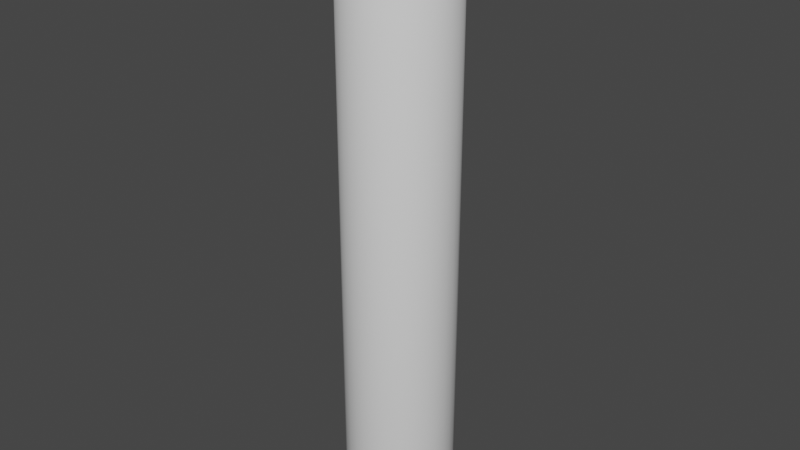 # Source: pipe.blend  (saved by Blender 2.93.21; exported with 4.5.12 LTS)
import bpy
from mathutils import Matrix  # noqa: F401  (used for matrix-valued properties, if any)

bpy.ops.wm.read_factory_settings(use_empty=True)
scene = bpy.context.scene
scene.name = 'Scene'

# ---- collections
col_collection = bpy.data.collections.new('Collection'); scene.collection.children.link(col_collection)

# ---- world
world_world = bpy.data.worlds.new('World'); scene.world = world_world
world_world.use_nodes = True; world_world.node_tree.nodes.clear()
_N = world_world.node_tree.nodes; _L = world_world.node_tree.links
n0 = _N.new('ShaderNodeOutputWorld'); n0.name = 'World Output'; n0.location = (300, 300)
n1 = _N.new('ShaderNodeBackground'); n1.name = 'Background'; n1.location = (10, 300)
n1.inputs[0].default_value = (0.05088, 0.05088, 0.05088, 1.0)
_L.new(n1.outputs[0], n0.inputs[0])
n0.is_active_output = True
world_world.color = (0.05088, 0.05088, 0.05088)
world_world.use_sun_shadow = False
world_world.sun_shadow_jitter_overblur = 0.0

# ---- meshes
me_cylinder_003 = bpy.data.meshes.new('Cylinder.003')
me_cylinder_003.from_pydata([(0.0, 1.0, -1.0), (0.0, 1.0, 1.0), (0.1951, 0.9808, -1.0), (0.1951, 0.9808, 1.0), (0.3827, 0.9239, -1.0), (0.3827, 0.9239, 1.0), (0.5556, 0.8315, -1.0), (0.5556, 0.8315, 1.0), (0.7071, 0.7071, -1.0), (0.7071, 0.7071, 1.0), (0.8315, 0.5556, -1.0), (0.8315, 0.5556, 1.0), (0.9239, 0.3827, -1.0), (0.9239, 0.3827, 1.0), (0.9808, 0.1951, -1.0), (0.9808, 0.1951, 1.0), (1.0, -4.371e-08, -1.0), (1.0, -4.371e-08, 1.0), (0.9808, -0.1951, -1.0), (0.9808, -0.1951, 1.0), (0.9239, -0.3827, -1.0), (0.9239, -0.3827, 1.0), (0.8315, -0.5556, -1.0), (0.8315, -0.5556, 1.0), (0.7071, -0.7071, -1.0), (0.7071, -0.7071, 1.0), (0.5556, -0.8315, -1.0), (0.5556, -0.8315, 1.0), (0.3827, -0.9239, -1.0), (0.3827, -0.9239, 1.0), (0.1951, -0.9808, -1.0), (0.1951, -0.9808, 1.0), (-8.742e-08, -1.0, -1.0), (-8.742e-08, -1.0, 1.0), (-0.1951, -0.9808, -1.0), (-0.1951, -0.9808, 1.0), (-0.3827, -0.9239, -1.0), (-0.3827, -0.9239, 1.0), (-0.5556, -0.8315, -1.0), (-0.5556, -0.8315, 1.0), (-0.7071, -0.7071, -1.0), (-0.7071, -0.7071, 1.0), (-0.8315, -0.5556, -1.0), (-0.8315, -0.5556, 1.0), (-0.9239, -0.3827, -1.0), (-0.9239, -0.3827, 1.0), (-0.9808, -0.1951, -1.0), (-0.9808, -0.1951, 1.0), (-1.0, 1.192e-08, -1.0), (-1.0, 1.192e-08, 1.0), (-0.9808, 0.1951, -1.0), (-0.9808, 0.1951, 1.0), (-0.9239, 0.3827, -1.0), (-0.9239, 0.3827, 1.0), (-0.8315, 0.5556, -1.0), (-0.8315, 0.5556, 1.0), (-0.7071, 0.7071, -1.0), (-0.7071, 0.7071, 1.0), (-0.5556, 0.8315, -1.0), (-0.5556, 0.8315, 1.0), (-0.3827, 0.9239, -1.0), (-0.3827, 0.9239, 1.0), (-0.1951, 0.9808, -1.0), (-0.1951, 0.9808, 1.0), (0.172, 0.8649, -1.0), (0.172, 0.8649, 1.0), (-7.71e-08, -0.8819, 1.0), (-0.172, -0.8649, -1.0), (0.3375, -0.8147, 1.0), (-0.172, -0.8649, 1.0), (0.172, -0.8649, 1.0), (0.3375, 0.8147, -1.0), (0.3375, 0.8147, 1.0), (0.6236, 0.6236, 1.0), (0.4899, 0.7333, 1.0), (-0.3375, -0.8147, -1.0), (-0.3375, -0.8147, 1.0), (0.8147, 0.3375, 1.0), (0.8819, -3.855e-08, 1.0), (0.4899, 0.7333, -1.0), (0.8649, 0.172, 1.0), (0.7333, 0.4899, 1.0), (0.4899, -0.7333, 1.0), (0.6236, -0.6236, 1.0), (0.7333, -0.4899, 1.0), (0.8147, -0.3375, 1.0), (0.6236, 0.6236, -1.0), (-0.4899, -0.7333, -1.0), (-0.4899, -0.7333, 1.0), (0.7333, 0.4899, -1.0), (-0.6236, -0.6236, -1.0), (-0.6236, -0.6236, 1.0), (0.8649, -0.172, 1.0), (0.8147, 0.3375, -1.0), (-0.7333, -0.4899, -1.0), (-0.7333, -0.4899, 1.0), (-0.8649, -0.172, 1.0), (0.8649, 0.172, -1.0), (-0.8147, -0.3375, 1.0), (-0.8147, -0.3375, -1.0), (0.8819, -3.855e-08, -1.0), (-0.8649, -0.172, -1.0), (-0.8819, 1.052e-08, 1.0), (-0.8147, 0.3375, 1.0), (-0.8649, 0.172, 1.0), (-0.8819, 1.052e-08, -1.0), (0.8649, -0.172, -1.0), (-0.7333, 0.4899, 1.0), (0.0, 0.8819, 1.0), (-0.6236, 0.6236, 1.0), (-0.4899, 0.7333, 1.0), (-0.8649, 0.172, -1.0), (-0.3375, 0.8147, 1.0), (-0.172, 0.8649, 1.0), (0.8147, -0.3375, -1.0), (-0.8147, 0.3375, -1.0), (0.7333, -0.4899, -1.0), (-0.7333, 0.4899, -1.0), (0.6236, -0.6236, -1.0), (-0.6236, 0.6236, -1.0), (0.4899, -0.7333, -1.0), (-7.71e-08, -0.8819, -1.0), (0.172, -0.8649, -1.0), (0.3375, -0.8147, -1.0), (-0.4899, 0.7333, -1.0), (-0.3375, 0.8147, -1.0), (-0.172, 0.8649, -1.0), (0.0, 0.8819, -1.0), (-7.71e-08, -0.8819, 1.0), (-0.172, -0.8649, 1.0), (0.3375, -0.8147, 1.0), (0.172, -0.8649, 1.0), (0.3375, 0.8147, 1.0), (0.4899, 0.7333, 1.0), (0.8819, -3.855e-08, 1.0), (0.8649, 0.172, 1.0), (0.4899, -0.7333, 1.0), (0.6236, -0.6236, 1.0), (0.7333, -0.4899, 1.0), (0.8147, -0.3375, 1.0), (-0.3375, -0.8147, 1.0), (-0.4899, -0.7333, 1.0), (-0.6236, -0.6236, 1.0), (0.8649, -0.172, 1.0), (-0.8649, -0.172, 1.0), (-0.8147, -0.3375, 1.0), (-0.8819, 1.052e-08, 1.0), (-0.8649, 0.172, 1.0), (-0.4899, 0.7333, 1.0), (-0.3375, 0.8147, 1.0), (0.0, 0.8819, 1.0), (-0.172, 0.8649, 1.0), (-0.3827, 0.9239, 1.0), (-0.1951, 0.9808, 1.0), (0.8147, 0.3375, 1.0), (0.7333, 0.4899, 1.0), (0.0, 1.0, 1.0), (0.1951, 0.9808, 1.0), (0.3827, 0.9239, 1.0), (0.5556, 0.8315, 1.0), (0.7071, 0.7071, 1.0), (0.8315, 0.5556, 1.0), (0.9239, 0.3827, 1.0), (0.9808, 0.1951, 1.0), (1.0, -4.371e-08, 1.0), (0.9808, -0.1951, 1.0), (0.9239, -0.3827, 1.0), (0.8315, -0.5556, 1.0), (0.7071, -0.7071, 1.0), (0.5556, -0.8315, 1.0), (0.3827, -0.9239, 1.0), (0.1951, -0.9808, 1.0), (-8.742e-08, -1.0, 1.0), (-0.1951, -0.9808, 1.0), (-0.3827, -0.9239, 1.0), (-0.5556, -0.8315, 1.0), (-0.7071, -0.7071, 1.0), (-0.8315, -0.5556, 1.0), (-0.9239, -0.3827, 1.0), (-0.9808, -0.1951, 1.0), (-1.0, 1.192e-08, 1.0), (-0.9808, 0.1951, 1.0), (-0.9239, 0.3827, 1.0), (-0.8315, 0.5556, 1.0), (-0.7071, 0.7071, 1.0), (-0.5556, 0.8315, 1.0), (0.172, 0.8649, 1.0), (0.6236, 0.6236, 1.0), (-0.7333, -0.4899, 1.0), (-0.8147, 0.3375, 1.0), (-0.7333, 0.4899, 1.0), (-0.6236, 0.6236, 1.0), (-7.71e-08, -0.8819, 1.0), (-0.172, -0.8649, 1.0), (0.3375, -0.8147, 1.0), (0.172, -0.8649, 1.0), (0.3375, 0.8147, 1.0), (0.4899, 0.7333, 1.0), (0.8819, -3.855e-08, 1.0), (0.8649, 0.172, 1.0), (0.4899, -0.7333, 1.0), (0.6236, -0.6236, 1.0), (0.7333, -0.4899, 1.0), (0.8147, -0.3375, 1.0), (-0.3375, -0.8147, 1.0), (-0.4899, -0.7333, 1.0), (-0.6236, -0.6236, 1.0), (0.8649, -0.172, 1.0), (-0.8649, -0.172, 1.0), (-0.8147, -0.3375, 1.0), (-0.8819, 1.052e-08, 1.0), (-0.8649, 0.172, 1.0), (-0.4899, 0.7333, 1.0), (-0.3375, 0.8147, 1.0), (0.0, 0.8819, 1.0), (-0.172, 0.8649, 1.0), (-0.3827, 0.9239, 1.0), (-0.1951, 0.9808, 1.0), (0.8147, 0.3375, 1.0), (0.7333, 0.4899, 1.0), (0.0, 1.0, 1.0), (0.1951, 0.9808, 1.0), (0.3827, 0.9239, 1.0), (0.5556, 0.8315, 1.0), (0.7071, 0.7071, 1.0), (0.8315, 0.5556, 1.0), (0.9239, 0.3827, 1.0), (0.9808, 0.1951, 1.0), (1.0, -4.371e-08, 1.0), (0.9808, -0.1951, 1.0), (0.9239, -0.3827, 1.0), (0.8315, -0.5556, 1.0), (0.7071, -0.7071, 1.0), (0.5556, -0.8315, 1.0), (0.3827, -0.9239, 1.0), (0.1951, -0.9808, 1.0), (-8.742e-08, -1.0, 1.0), (-0.1951, -0.9808, 1.0), (-0.3827, -0.9239, 1.0), (-0.5556, -0.8315, 1.0), (-0.7071, -0.7071, 1.0), (-0.8315, -0.5556, 1.0), (-0.9239, -0.3827, 1.0), (-0.9808, -0.1951, 1.0), (-1.0, 1.192e-08, 1.0), (-0.9808, 0.1951, 1.0), (-0.9239, 0.3827, 1.0), (-0.8315, 0.5556, 1.0), (-0.7071, 0.7071, 1.0), (-0.5556, 0.8315, 1.0), (0.172, 0.8649, 1.0), (0.6236, 0.6236, 1.0), (-0.7333, -0.4899, 1.0), (-0.8147, 0.3375, 1.0), (-0.7333, 0.4899, 1.0), (-0.6236, 0.6236, 1.0), (0.1836, -0.9229, 1.016), (-8.226e-08, -0.9409, 1.016), (0.3601, -0.8693, 1.016), (0.5228, -0.7824, 1.016), (0.6653, -0.6653, 1.016), (0.7824, -0.5228, 1.016), (0.8693, -0.3601, 1.016), (0.9229, -0.1836, 1.016), (0.9409, -4.113e-08, 1.016), (0.9229, 0.1836, 1.016), (0.8693, 0.3601, 1.016), (0.7824, 0.5228, 1.016), (0.6653, 0.6653, 1.016), (0.5228, 0.7824, 1.016), (0.3601, 0.8693, 1.016), (0.1836, 0.9229, 1.016), (0.0, 0.9409, 1.016), (-0.1836, 0.9229, 1.016), (-0.3601, 0.8693, 1.016), (-0.5228, 0.7824, 1.016), (-0.6653, 0.6653, 1.016), (-0.7824, 0.5228, 1.016), (-0.8693, 0.3601, 1.016), (-0.9229, 0.1836, 1.016), (-0.9409, 1.122e-08, 1.016), (-0.9229, -0.1836, 1.016), (-0.8693, -0.3601, 1.016), (-0.7824, -0.5228, 1.016), (-0.6653, -0.6653, 1.016), (-0.5228, -0.7824, 1.016), (-0.3601, -0.8693, 1.016), (-0.1836, -0.9229, 1.016), (0.1778, -0.8939, 1.016), (0.3488, -0.842, 1.016), (0.5064, -0.7578, 1.016), (0.6445, -0.6445, 1.016), (0.7578, -0.5064, 1.016), (0.842, -0.3488, 1.016), (0.8939, -0.1778, 1.016), (0.9114, -3.984e-08, 1.016), (0.8939, 0.1778, 1.016), (0.842, 0.3488, 1.016), (0.7578, 0.5064, 1.016), (0.6445, 0.6445, 1.016), (0.5064, 0.7578, 1.016), (0.3488, 0.842, 1.016), (0.1778, 0.8939, 1.016), (0.0, 0.9114, 1.016), (-0.1778, 0.8939, 1.016), (-0.3488, 0.842, 1.016), (-0.5064, 0.7578, 1.016), (-0.6445, 0.6445, 1.016), (-0.7578, 0.5064, 1.016), (-0.842, 0.3488, 1.016), (-0.8939, 0.1778, 1.016), (-0.9114, 1.087e-08, 1.016), (-0.8939, -0.1778, 1.016), (-0.842, -0.3488, 1.016), (-0.7578, -0.5064, 1.016), (-0.6445, -0.6445, 1.016), (-0.5064, -0.7578, 1.016), (-0.3488, -0.842, 1.016), (-0.1778, -0.8939, 1.016), (-7.968e-08, -0.9114, 1.016), (-8.484e-08, -0.9705, 1.0), (0.1893, -0.9518, 1.0), (0.3714, -0.8966, 1.0), (0.5392, -0.8069, 1.0), (0.6862, -0.6862, 1.0), (0.8069, -0.5392, 1.0), (0.8966, -0.3714, 1.0), (0.9518, -0.1893, 1.0), (0.9705, -4.242e-08, 1.0), (0.9518, 0.1893, 1.0), (0.8966, 0.3714, 1.0), (0.8069, 0.5392, 1.0), (0.6862, 0.6862, 1.0), (0.5392, 0.8069, 1.0), (0.3714, 0.8966, 1.0), (0.1893, 0.9518, 1.0), (0.0, 0.9705, 1.0), (-0.1893, 0.9518, 1.0), (-0.3714, 0.8966, 1.0), (-0.5392, 0.8069, 1.0), (-0.6862, 0.6862, 1.0), (-0.8069, 0.5392, 1.0), (-0.8966, 0.3714, 1.0), (-0.9518, 0.1893, 1.0), (-0.9705, 1.157e-08, 1.0), (-0.9518, -0.1893, 1.0), (-0.8966, -0.3714, 1.0), (-0.8069, -0.5392, 1.0), (-0.6862, -0.6862, 1.0), (-0.5392, -0.8069, 1.0), (-0.3714, -0.8966, 1.0), (-0.1893, -0.9518, 1.0)], [], [(0, 1, 3, 2), (2, 3, 5, 4), (4, 5, 7, 6), (6, 7, 9, 8), (8, 9, 11, 10), (10, 11, 13, 12), (12, 13, 15, 14), (14, 15, 17, 16), (16, 17, 19, 18), (18, 19, 21, 20), (20, 21, 23, 22), (22, 23, 25, 24), (24, 25, 27, 26), (26, 27, 29, 28), (28, 29, 31, 30), (30, 31, 33, 32), (32, 33, 35, 34), (34, 35, 37, 36), (36, 37, 39, 38), (38, 39, 41, 40), (40, 41, 43, 42), (42, 43, 45, 44), (44, 45, 47, 46), (46, 47, 49, 48), (48, 49, 51, 50), (50, 51, 53, 52), (52, 53, 55, 54), (54, 55, 57, 56), (56, 57, 59, 58), (58, 59, 61, 60), (1, 63, 153, 156), (103, 107, 190, 189), (60, 61, 63, 62), (62, 63, 1, 0), (126, 125, 60, 62), (127, 126, 62, 0), (64, 65, 108, 127), (71, 72, 65, 64), (79, 74, 72, 71), (86, 73, 74, 79), (81, 73, 86, 89), (77, 81, 89, 93), (80, 77, 93, 97), (78, 80, 97, 100), (92, 78, 100, 106), (85, 92, 106, 114), (84, 85, 114, 116), (83, 84, 116, 118), (82, 83, 118, 120), (68, 82, 120, 123), (70, 68, 123, 122), (66, 70, 122, 121), (69, 66, 121, 67), (76, 69, 67, 75), (76, 75, 87, 88), (91, 88, 87, 90), (94, 95, 91, 90), (99, 98, 95, 94), (101, 96, 98, 99), (105, 102, 96, 101), (111, 104, 102, 105), (115, 103, 104, 111), (117, 107, 103, 115), (119, 109, 107, 117), (124, 110, 109, 119), (125, 112, 110, 124), (126, 113, 112, 125), (127, 108, 113, 126), (83, 82, 136, 137), (15, 13, 162, 163), (61, 59, 185, 152), (82, 68, 130, 136), (13, 11, 161, 162), (104, 103, 189, 147), (80, 78, 134, 135), (11, 9, 160, 161), (59, 57, 184, 185), (9, 7, 159, 160), (57, 55, 183, 184), (72, 74, 133, 132), (7, 5, 158, 159), (95, 98, 145, 188), (5, 3, 157, 158), (55, 53, 182, 183), (68, 70, 131, 130), (3, 1, 156, 157), (53, 51, 181, 182), (91, 95, 188, 142), (66, 69, 129, 128), (113, 108, 150, 151), (51, 49, 180, 181), (110, 112, 149, 148), (81, 77, 154, 155), (49, 47, 179, 180), (92, 85, 139, 143), (47, 45, 178, 179), (45, 43, 177, 178), (112, 113, 151, 149), (125, 124, 58, 60), (124, 119, 56, 58), (119, 117, 54, 56), (117, 115, 52, 54), (115, 111, 50, 52), (111, 105, 48, 50), (105, 101, 46, 48), (101, 99, 44, 46), (99, 94, 42, 44), (94, 90, 40, 42), (90, 87, 38, 40), (87, 75, 36, 38), (75, 67, 34, 36), (67, 121, 32, 34), (121, 122, 30, 32), (122, 123, 28, 30), (123, 120, 26, 28), (120, 118, 24, 26), (118, 116, 22, 24), (116, 114, 20, 22), (114, 106, 18, 20), (106, 100, 16, 18), (100, 97, 14, 16), (97, 93, 12, 14), (93, 89, 10, 12), (89, 86, 8, 10), (86, 79, 6, 8), (79, 71, 4, 6), (71, 64, 2, 4), (64, 127, 0, 2), (17, 15, 163, 164), (85, 84, 138, 139), (108, 65, 186, 150), (19, 17, 164, 165), (76, 88, 141, 140), (107, 109, 191, 190), (70, 66, 128, 131), (21, 19, 165, 166), (109, 110, 148, 191), (65, 72, 132, 186), (23, 21, 166, 167), (88, 91, 142, 141), (74, 73, 187, 133), (25, 23, 167, 168), (78, 92, 143, 134), (27, 25, 168, 169), (69, 76, 140, 129), (29, 27, 169, 170), (31, 29, 170, 171), (77, 80, 135, 154), (33, 31, 171, 172), (98, 96, 144, 145), (73, 81, 155, 187), (35, 33, 172, 173), (37, 35, 173, 174), (63, 61, 152, 153), (84, 83, 137, 138), (39, 37, 174, 175), (96, 102, 146, 144), (41, 39, 175, 176), (102, 104, 147, 146), (43, 41, 176, 177), (288, 289, 194, 195), (319, 288, 195, 192), (289, 290, 200, 194), (290, 291, 201, 200), (291, 292, 202, 201), (292, 293, 203, 202), (293, 294, 207, 203), (294, 295, 198, 207), (295, 296, 199, 198), (296, 297, 218, 199), (297, 298, 219, 218), (298, 299, 251, 219), (299, 300, 197, 251), (300, 301, 196, 197), (301, 302, 250, 196), (302, 303, 214, 250), (303, 304, 215, 214), (304, 305, 213, 215), (305, 306, 212, 213), (306, 307, 255, 212), (307, 308, 254, 255), (308, 309, 253, 254), (309, 310, 211, 253), (310, 311, 210, 211), (311, 312, 208, 210), (312, 313, 209, 208), (313, 314, 252, 209), (314, 315, 206, 252), (315, 316, 205, 206), (316, 317, 204, 205), (317, 318, 193, 204), (318, 319, 192, 193), (351, 320, 257, 287), (350, 351, 287, 286), (349, 350, 286, 285), (348, 349, 285, 284), (347, 348, 284, 283), (346, 347, 283, 282), (345, 346, 282, 281), (344, 345, 281, 280), (343, 344, 280, 279), (342, 343, 279, 278), (341, 342, 278, 277), (340, 341, 277, 276), (339, 340, 276, 275), (338, 339, 275, 274), (337, 338, 274, 273), (336, 337, 273, 272), (335, 336, 272, 271), (334, 335, 271, 270), (333, 334, 270, 269), (332, 333, 269, 268), (331, 332, 268, 267), (330, 331, 267, 266), (329, 330, 266, 265), (328, 329, 265, 264), (327, 328, 264, 263), (326, 327, 263, 262), (325, 326, 262, 261), (324, 325, 261, 260), (323, 324, 260, 259), (322, 323, 259, 258), (320, 321, 256, 257), (321, 322, 258, 256), (287, 257, 319, 318), (286, 287, 318, 317), (285, 286, 317, 316), (284, 285, 316, 315), (283, 284, 315, 314), (282, 283, 314, 313), (281, 282, 313, 312), (280, 281, 312, 311), (279, 280, 311, 310), (278, 279, 310, 309), (277, 278, 309, 308), (276, 277, 308, 307), (275, 276, 307, 306), (274, 275, 306, 305), (273, 274, 305, 304), (272, 273, 304, 303), (271, 272, 303, 302), (270, 271, 302, 301), (269, 270, 301, 300), (268, 269, 300, 299), (267, 268, 299, 298), (266, 267, 298, 297), (265, 266, 297, 296), (264, 265, 296, 295), (263, 264, 295, 294), (262, 263, 294, 293), (261, 262, 293, 292), (260, 261, 292, 291), (259, 260, 291, 290), (258, 259, 290, 289), (257, 256, 288, 319), (256, 258, 289, 288), (235, 234, 322, 321), (236, 235, 321, 320), (234, 233, 323, 322), (233, 232, 324, 323), (232, 231, 325, 324), (231, 230, 326, 325), (230, 229, 327, 326), (229, 228, 328, 327), (228, 227, 329, 328), (227, 226, 330, 329), (226, 225, 331, 330), (225, 224, 332, 331), (224, 223, 333, 332), (223, 222, 334, 333), (222, 221, 335, 334), (221, 220, 336, 335), (220, 217, 337, 336), (217, 216, 338, 337), (216, 249, 339, 338), (249, 248, 340, 339), (248, 247, 341, 340), (247, 246, 342, 341), (246, 245, 343, 342), (245, 244, 344, 343), (244, 243, 345, 344), (243, 242, 346, 345), (242, 241, 347, 346), (241, 240, 348, 347), (240, 239, 349, 348), (239, 238, 350, 349), (238, 237, 351, 350), (237, 236, 320, 351)])
me_cylinder_003.polygons.foreach_set('use_smooth', [True] * 288)
_uv = me_cylinder_003.uv_layers.new(name='UVMap')
_uv.uv.foreach_set('vector', [1.0, 0.5, 1.0, 1.0, 0.9688, 1.0, 0.9688, 0.5, 0.9688, 0.5, 0.9688, 1.0, 0.9375, 1.0, 0.9375, 0.5, 0.9375, 0.5, 0.9375, 1.0, 0.9062, 1.0, 0.9062, 0.5, 0.9062, 0.5, 0.9062, 1.0, 0.875, 1.0, 0.875, 0.5, 0.875, 0.5, 0.875, 1.0, 0.8438, 1.0, 0.8438, 0.5, 0.8438, 0.5, 0.8438, 1.0, 0.8125, 1.0, 0.8125, 0.5, 0.8125, 0.5, 0.8125, 1.0, 0.7812, 1.0, 0.7812, 0.5, 0.7812, 0.5, 0.7812, 1.0, 0.75, 1.0, 0.75, 0.5, 0.75, 0.5, 0.75, 1.0, 0.7188, 1.0, 0.7188, 0.5, 0.7188, 0.5, 0.7188, 1.0, 0.6875, 1.0, 0.6875, 0.5, 0.6875, 0.5, 0.6875, 1.0, 0.6562, 1.0, 0.6562, 0.5, 0.6562, 0.5, 0.6562, 1.0, 0.625, 1.0, 0.625, 0.5, 0.625, 0.5, 0.625, 1.0, 0.5938, 1.0, 0.5938, 0.5, 0.5938, 0.5, 0.5938, 1.0, 0.5625, 1.0, 0.5625, 0.5, 0.5625, 0.5, 0.5625, 1.0, 0.5312, 1.0, 0.5312, 0.5, 0.5312, 0.5, 0.5312, 1.0, 0.5, 1.0, 0.5, 0.5, 0.5, 0.5, 0.5, 1.0, 0.4688, 1.0, 0.4688, 0.5, 0.4688, 0.5, 0.4688, 1.0, 0.4375, 1.0, 0.4375, 0.5, 0.4375, 0.5, 0.4375, 1.0, 0.4062, 1.0, 0.4062, 0.5, 0.4062, 0.5, 0.4062, 1.0, 0.375, 1.0, 0.375, 0.5, 0.375, 0.5, 0.375, 1.0, 0.3438, 1.0, 0.3438, 0.5, 0.3438, 0.5, 0.3438, 1.0, 0.3125, 1.0, 0.3125, 0.5, 0.3125, 0.5, 0.3125, 1.0, 0.2812, 1.0, 0.2812, 0.5, 0.2812, 0.5, 0.2812, 1.0, 0.25, 1.0, 0.25, 0.5, 0.25, 0.5, 0.25, 1.0, 0.2188, 1.0, 0.2188, 0.5, 0.2188, 0.5, 0.2188, 1.0, 0.1875, 1.0, 0.1875, 0.5, 0.1875, 0.5, 0.1875, 1.0, 0.1562, 1.0, 0.1562, 0.5, 0.1562, 0.5, 0.1562, 1.0, 0.125, 1.0, 0.125, 0.5, 0.125, 0.5, 0.125, 1.0, 0.09375, 1.0, 0.09375, 0.5, 0.09375, 0.5, 0.09375, 1.0, 0.0625, 1.0, 0.0625, 0.5, 0.0, 1.0, 0.03125, 1.0, 0.03125, 1.0, 0.0, 1.0, 0.1875, 0.9765, 0.1562, 0.9765, 0.1562, 0.9765, 0.1875, 0.9765, 0.0625, 0.5, 0.0625, 1.0, 0.03125, 1.0, 0.03125, 0.5, 0.03125, 0.5, 0.03125, 1.0, 0.0, 1.0, 0.0, 0.5, 0.03125, 0.5235, 0.0625, 0.5235, 0.0625, 0.5, 0.03125, 0.5, 0.0, 0.5235, 0.03125, 0.5235, 0.03125, 0.5, 0.0, 0.5, 0.9688, 0.5235, 0.9688, 0.9765, 1.0, 0.9765, 1.0, 0.5235, 0.9375, 0.5235, 0.9375, 0.9765, 0.9688, 0.9765, 0.9688, 0.5235, 0.9062, 0.5235, 0.9063, 0.9765, 0.9375, 0.9765, 0.9375, 0.5235, 0.875, 0.5235, 0.875, 0.9765, 0.9062, 0.9765, 0.9063, 0.5235, 0.8438, 0.9765, 0.875, 0.9765, 0.875, 0.5235, 0.8438, 0.5235, 0.8125, 0.9765, 0.8438, 0.9765, 0.8438, 0.5235, 0.8125, 0.5235, 0.7813, 0.9765, 0.8125, 0.9765, 0.8125, 0.5235, 0.7812, 0.5235, 0.75, 0.9765, 0.7812, 0.9765, 0.7813, 0.5235, 0.75, 0.5235, 0.7188, 0.9765, 0.75, 0.9765, 0.75, 0.5235, 0.7188, 0.5235, 0.6875, 0.9765, 0.7188, 0.9765, 0.7188, 0.5235, 0.6875, 0.5235, 0.6563, 0.9765, 0.6875, 0.9765, 0.6875, 0.5235, 0.6562, 0.5235, 0.625, 0.9765, 0.6562, 0.9765, 0.6563, 0.5235, 0.625, 0.5235, 0.5938, 0.9765, 0.625, 0.9765, 0.625, 0.5235, 0.5938, 0.5235, 0.5625, 0.9765, 0.5938, 0.9765, 0.5938, 0.5235, 0.5625, 0.5235, 0.5313, 0.9765, 0.5625, 0.9765, 0.5625, 0.5235, 0.5312, 0.5235, 0.5, 0.9765, 0.5312, 0.9765, 0.5313, 0.5235, 0.5, 0.5235, 0.4688, 0.9765, 0.5, 0.9765, 0.5, 0.5235, 0.4688, 0.5235, 0.4375, 0.9765, 0.4688, 0.9765, 0.4688, 0.5235, 0.4375, 0.5235, 0.4375, 0.9765, 0.4375, 0.5235, 0.4062, 0.5235, 0.4062, 0.9765, 0.375, 0.9765, 0.4062, 0.9765, 0.4062, 0.5235, 0.375, 0.5235, 0.3438, 0.5235, 0.3438, 0.9765, 0.375, 0.9765, 0.375, 0.5235, 0.3125, 0.5235, 0.3125, 0.9765, 0.3438, 0.9765, 0.3438, 0.5235, 0.2812, 0.5235, 0.2812, 0.9765, 0.3125, 0.9765, 0.3125, 0.5235, 0.25, 0.5235, 0.25, 0.9765, 0.2812, 0.9765, 0.2812, 0.5235, 0.2188, 0.5235, 0.2188, 0.9765, 0.25, 0.9765, 0.25, 0.5235, 0.1875, 0.5235, 0.1875, 0.9765, 0.2188, 0.9765, 0.2188, 0.5235, 0.1562, 0.5235, 0.1562, 0.9765, 0.1875, 0.9765, 0.1875, 0.5235, 0.125, 0.5235, 0.125, 0.9765, 0.1562, 0.9765, 0.1562, 0.5235, 0.09375, 0.5235, 0.09375, 0.9765, 0.125, 0.9765, 0.125, 0.5235, 0.0625, 0.5235, 0.0625, 0.9765, 0.09375, 0.9765, 0.09375, 0.5235, 0.03125, 0.5235, 0.03125, 0.9765, 0.0625, 0.9765, 0.0625, 0.5235, 0.0, 0.5235, 0.0, 0.9765, 0.03125, 0.9765, 0.03125, 0.5235, 0.625, 0.9765, 0.5938, 0.9765, 0.5938, 0.9765, 0.625, 0.9765, 0.7812, 1.0, 0.8125, 1.0, 0.8125, 1.0, 0.7812, 1.0, 0.0625, 1.0, 0.09375, 1.0, 0.09375, 1.0, 0.0625, 1.0, 0.5938, 0.9765, 0.5625, 0.9765, 0.5625, 0.9765, 0.5938, 0.9765, 0.8125, 1.0, 0.8438, 1.0, 0.8438, 1.0, 0.8125, 1.0, 0.2188, 0.9765, 0.1875, 0.9765, 0.1875, 0.9765, 0.2188, 0.9765, 0.7812, 0.9765, 0.75, 0.9765, 0.75, 0.9765, 0.7812, 0.9765, 0.8438, 1.0, 0.875, 1.0, 0.875, 1.0, 0.8438, 1.0, 0.09375, 1.0, 0.125, 1.0, 0.125, 1.0, 0.09375, 1.0, 0.875, 1.0, 0.9062, 1.0, 0.9062, 1.0, 0.875, 1.0, 0.125, 1.0, 0.1562, 1.0, 0.1562, 1.0, 0.125, 1.0, 0.9375, 0.9765, 0.9063, 0.9765, 0.9063, 0.9765, 0.9375, 0.9765, 0.9062, 1.0, 0.9375, 1.0, 0.9375, 1.0, 0.9062, 1.0, 0.3438, 0.9765, 0.3125, 0.9765, 0.3125, 0.9765, 0.3438, 0.9765, 0.9375, 1.0, 0.9688, 1.0, 0.9688, 1.0, 0.9375, 1.0, 0.1562, 1.0, 0.1875, 1.0, 0.1875, 1.0, 0.1562, 1.0, 0.5625, 0.9765, 0.5313, 0.9765, 0.5313, 0.9765, 0.5625, 0.9765, 0.9688, 1.0, 1.0, 1.0, 1.0, 1.0, 0.9688, 1.0, 0.1875, 1.0, 0.2188, 1.0, 0.2188, 1.0, 0.1875, 1.0, 0.375, 0.9765, 0.3438, 0.9765, 0.3438, 0.9765, 0.375, 0.9765, 0.5, 0.9765, 0.4688, 0.9765, 0.4688, 0.9765, 0.5, 0.9765, 0.03125, 0.9765, 0.0, 0.9765, 0.0, 0.9765, 0.03125, 0.9765, 0.2188, 1.0, 0.25, 1.0, 0.25, 1.0, 0.2188, 1.0, 0.09375, 0.9765, 0.0625, 0.9765, 0.0625, 0.9765, 0.09375, 0.9765, 0.8438, 0.9765, 0.8125, 0.9765, 0.8125, 0.9765, 0.8438, 0.9765, 0.25, 1.0, 0.2812, 1.0, 0.2812, 1.0, 0.25, 1.0, 0.7188, 0.9765, 0.6875, 0.9765, 0.6875, 0.9765, 0.7188, 0.9765, 0.2812, 1.0, 0.3125, 1.0, 0.3125, 1.0, 0.2812, 1.0, 0.3125, 1.0, 0.3438, 1.0, 0.3438, 1.0, 0.3125, 1.0, 0.0625, 0.9765, 0.03125, 0.9765, 0.03125, 0.9765, 0.0625, 0.9765, 0.0625, 0.5235, 0.09375, 0.5235, 0.09375, 0.5, 0.0625, 0.5, 0.09375, 0.5235, 0.125, 0.5235, 0.125, 0.5, 0.09375, 0.5, 0.125, 0.5235, 0.1562, 0.5235, 0.1562, 0.5, 0.125, 0.5, 0.1562, 0.5235, 0.1875, 0.5235, 0.1875, 0.5, 0.1562, 0.5, 0.1875, 0.5235, 0.2188, 0.5235, 0.2188, 0.5, 0.1875, 0.5, 0.2188, 0.5235, 0.25, 0.5235, 0.25, 0.5, 0.2188, 0.5, 0.25, 0.5235, 0.2812, 0.5235, 0.2812, 0.5, 0.25, 0.5, 0.2812, 0.5235, 0.3125, 0.5235, 0.3125, 0.5, 0.2812, 0.5, 0.3125, 0.5235, 0.3438, 0.5235, 0.3438, 0.5, 0.3125, 0.5, 0.3438, 0.5235, 0.375, 0.5235, 0.375, 0.5, 0.3438, 0.5, 0.375, 0.5235, 0.4062, 0.5235, 0.4062, 0.5, 0.375, 0.5, 0.4062, 0.5235, 0.4375, 0.5235, 0.4375, 0.5, 0.4062, 0.5, 0.4375, 0.5235, 0.4688, 0.5235, 0.4688, 0.5, 0.4375, 0.5, 0.4688, 0.5235, 0.5, 0.5235, 0.5, 0.5, 0.4688, 0.5, 0.5, 0.5235, 0.5313, 0.5235, 0.5312, 0.5, 0.5, 0.5, 0.5312, 0.5235, 0.5625, 0.5235, 0.5625, 0.5, 0.5312, 0.5, 0.5625, 0.5235, 0.5938, 0.5235, 0.5938, 0.5, 0.5625, 0.5, 0.5938, 0.5235, 0.625, 0.5235, 0.625, 0.5, 0.5938, 0.5, 0.625, 0.5235, 0.6563, 0.5235, 0.6562, 0.5, 0.625, 0.5, 0.6562, 0.5235, 0.6875, 0.5235, 0.6875, 0.5, 0.6562, 0.5, 0.6875, 0.5235, 0.7188, 0.5235, 0.7188, 0.5, 0.6875, 0.5, 0.7188, 0.5235, 0.75, 0.5235, 0.75, 0.5, 0.7188, 0.5, 0.75, 0.5235, 0.7813, 0.5235, 0.7812, 0.5, 0.75, 0.5, 0.7812, 0.5235, 0.8125, 0.5235, 0.8125, 0.5, 0.7812, 0.5, 0.8125, 0.5235, 0.8438, 0.5235, 0.8438, 0.5, 0.8125, 0.5, 0.8438, 0.5235, 0.875, 0.5235, 0.875, 0.5, 0.8438, 0.5, 0.875, 0.5235, 0.9063, 0.5235, 0.9062, 0.5, 0.875, 0.5, 0.9062, 0.5235, 0.9375, 0.5235, 0.9375, 0.5, 0.9062, 0.5, 0.9375, 0.5235, 0.9688, 0.5235, 0.9688, 0.5, 0.9375, 0.5, 0.9688, 0.5235, 1.0, 0.5235, 1.0, 0.5, 0.9688, 0.5, 0.75, 1.0, 0.7812, 1.0, 0.7812, 1.0, 0.75, 1.0, 0.6875, 0.9765, 0.6563, 0.9765, 0.6563, 0.9765, 0.6875, 0.9765, 1.0, 0.9765, 0.9688, 0.9765, 0.9688, 0.9765, 1.0, 0.9765, 0.7188, 1.0, 0.75, 1.0, 0.75, 1.0, 0.7188, 1.0, 0.4375, 0.9765, 0.4062, 0.9765, 0.4062, 0.9765, 0.4375, 0.9765, 0.1562, 0.9765, 0.125, 0.9765, 0.125, 0.9765, 0.1562, 0.9765, 0.5312, 0.9765, 0.5, 0.9765, 0.5, 0.9765, 0.5312, 0.9765, 0.6875, 1.0, 0.7188, 1.0, 0.7188, 1.0, 0.6875, 1.0, 0.125, 0.9765, 0.09375, 0.9765, 0.09375, 0.9765, 0.125, 0.9765, 0.9688, 0.9765, 0.9375, 0.9765, 0.9375, 0.9765, 0.9688, 0.9765, 0.6562, 1.0, 0.6875, 1.0, 0.6875, 1.0, 0.6562, 1.0, 0.4062, 0.9765, 0.375, 0.9765, 0.375, 0.9765, 0.4062, 0.9765, 0.9062, 0.9765, 0.875, 0.9765, 0.875, 0.9765, 0.9062, 0.9765, 0.625, 1.0, 0.6562, 1.0, 0.6562, 1.0, 0.625, 1.0, 0.75, 0.9765, 0.7188, 0.9765, 0.7188, 0.9765, 0.75, 0.9765, 0.5938, 1.0, 0.625, 1.0, 0.625, 1.0, 0.5938, 1.0, 0.4688, 0.9765, 0.4375, 0.9765, 0.4375, 0.9765, 0.4688, 0.9765, 0.5625, 1.0, 0.5938, 1.0, 0.5938, 1.0, 0.5625, 1.0, 0.5312, 1.0, 0.5625, 1.0, 0.5625, 1.0, 0.5312, 1.0, 0.8125, 0.9765, 0.7813, 0.9765, 0.7813, 0.9765, 0.8125, 0.9765, 0.5, 1.0, 0.5312, 1.0, 0.5312, 1.0, 0.5, 1.0, 0.3125, 0.9765, 0.2812, 0.9765, 0.2812, 0.9765, 0.3125, 0.9765, 0.875, 0.9765, 0.8438, 0.9765, 0.8438, 0.9765, 0.875, 0.9765, 0.4688, 1.0, 0.5, 1.0, 0.5, 1.0, 0.4688, 1.0, 0.4375, 1.0, 0.4688, 1.0, 0.4688, 1.0, 0.4375, 1.0, 0.03125, 1.0, 0.0625, 1.0, 0.0625, 1.0, 0.03125, 1.0, 0.6562, 0.9765, 0.625, 0.9765, 0.625, 0.9765, 0.6562, 0.9765, 0.4062, 1.0, 0.4375, 1.0, 0.4375, 1.0, 0.4062, 1.0, 0.2812, 0.9765, 0.25, 0.9765, 0.25, 0.9765, 0.2812, 0.9765, 0.375, 1.0, 0.4062, 1.0, 0.4062, 1.0, 0.375, 1.0, 0.25, 0.9765, 0.2188, 0.9765, 0.2188, 0.9765, 0.25, 0.9765, 0.3438, 1.0, 0.375, 1.0, 0.375, 1.0, 0.3438, 1.0, 0.5312, 0.9824, 0.5625, 0.9824, 0.5625, 0.9765, 0.5313, 0.9765, 0.5, 0.9824, 0.5312, 0.9824, 0.5312, 0.9765, 0.5, 0.9765, 0.5625, 0.9824, 0.5938, 0.9824, 0.5938, 0.9765, 0.5625, 0.9765, 0.5938, 0.9824, 0.625, 0.9824, 0.625, 0.9765, 0.5938, 0.9765, 0.625, 0.9824, 0.6562, 0.9824, 0.6562, 0.9765, 0.625, 0.9765, 0.6562, 0.9824, 0.6875, 0.9824, 0.6875, 0.9765, 0.6563, 0.9765, 0.6875, 0.9824, 0.7188, 0.9824, 0.7188, 0.9765, 0.6875, 0.9765, 0.7188, 0.9824, 0.75, 0.9824, 0.75, 0.9765, 0.7188, 0.9765, 0.75, 0.9824, 0.7812, 0.9824, 0.7812, 0.9765, 0.75, 0.9765, 0.7812, 0.9824, 0.8125, 0.9824, 0.8125, 0.9765, 0.7813, 0.9765, 0.8125, 0.9824, 0.8438, 0.9824, 0.8438, 0.9765, 0.8125, 0.9765, 0.8438, 0.9824, 0.875, 0.9824, 0.875, 0.9765, 0.8438, 0.9765, 0.875, 0.9824, 0.9062, 0.9824, 0.9062, 0.9765, 0.875, 0.9765, 0.9062, 0.9824, 0.9375, 0.9824, 0.9375, 0.9765, 0.9063, 0.9765, 0.9375, 0.9824, 0.9687, 0.9824, 0.9688, 0.9765, 0.9375, 0.9765, 0.9687, 0.9824, 1.0, 0.9824, 1.0, 0.9765, 0.9688, 0.9765, 0.0, 0.9824, 0.03125, 0.9824, 0.03125, 0.9765, 0.0, 0.9765, 0.03125, 0.9824, 0.0625, 0.9824, 0.0625, 0.9765, 0.03125, 0.9765, 0.0625, 0.9824, 0.09375, 0.9824, 0.09375, 0.9765, 0.0625, 0.9765, 0.09375, 0.9824, 0.125, 0.9824, 0.125, 0.9765, 0.09375, 0.9765, 0.125, 0.9824, 0.1562, 0.9824, 0.1562, 0.9765, 0.125, 0.9765, 0.1562, 0.9824, 0.1875, 0.9824, 0.1875, 0.9765, 0.1562, 0.9765, 0.1875, 0.9824, 0.2187, 0.9824, 0.2188, 0.9765, 0.1875, 0.9765, 0.2187, 0.9824, 0.25, 0.9824, 0.25, 0.9765, 0.2188, 0.9765, 0.25, 0.9824, 0.2813, 0.9824, 0.2812, 0.9765, 0.25, 0.9765, 0.2813, 0.9824, 0.3125, 0.9824, 0.3125, 0.9765, 0.2812, 0.9765, 0.3125, 0.9824, 0.3438, 0.9824, 0.3438, 0.9765, 0.3125, 0.9765, 0.3438, 0.9824, 0.375, 0.9824, 0.375, 0.9765, 0.3438, 0.9765, 0.375, 0.9824, 0.4063, 0.9824, 0.4062, 0.9765, 0.375, 0.9765, 0.4063, 0.9824, 0.4375, 0.9824, 0.4375, 0.9765, 0.4062, 0.9765, 0.4375, 0.9824, 0.4688, 0.9824, 0.4688, 0.9765, 0.4375, 0.9765, 0.4688, 0.9824, 0.5, 0.9824, 0.5, 0.9765, 0.4688, 0.9765, 0.4688, 0.9941, 0.5, 0.9941, 0.5, 0.9882, 0.4688, 0.9882, 0.4375, 0.9941, 0.4688, 0.9941, 0.4688, 0.9882, 0.4375, 0.9882, 0.4062, 0.9941, 0.4375, 0.9941, 0.4375, 0.9882, 0.4062, 0.9882, 0.375, 0.9941, 0.4062, 0.9941, 0.4062, 0.9882, 0.375, 0.9882, 0.3438, 0.9941, 0.375, 0.9941, 0.375, 0.9882, 0.3438, 0.9882, 0.3125, 0.9941, 0.3438, 0.9941, 0.3438, 0.9882, 0.3125, 0.9882, 0.2812, 0.9941, 0.3125, 0.9941, 0.3125, 0.9882, 0.2812, 0.9882, 0.25, 0.9941, 0.2812, 0.9941, 0.2812, 0.9882, 0.25, 0.9882, 0.2188, 0.9941, 0.25, 0.9941, 0.25, 0.9882, 0.2188, 0.9882, 0.1875, 0.9941, 0.2188, 0.9941, 0.2188, 0.9882, 0.1875, 0.9882, 0.1562, 0.9941, 0.1875, 0.9941, 0.1875, 0.9882, 0.1562, 0.9882, 0.125, 0.9941, 0.1562, 0.9941, 0.1562, 0.9882, 0.125, 0.9882, 0.09375, 0.9941, 0.125, 0.9941, 0.125, 0.9882, 0.09375, 0.9882, 0.0625, 0.9941, 0.09375, 0.9941, 0.09375, 0.9882, 0.0625, 0.9882, 0.03125, 0.9941, 0.0625, 0.9941, 0.0625, 0.9882, 0.03125, 0.9882, 0.0, 0.9941, 0.03125, 0.9941, 0.03125, 0.9882, 0.0, 0.9882, 0.9688, 0.9941, 1.0, 0.9941, 1.0, 0.9882, 0.9688, 0.9882, 0.9375, 0.9941, 0.9688, 0.9941, 0.9688, 0.9882, 0.9375, 0.9882, 0.9062, 0.9941, 0.9375, 0.9941, 0.9375, 0.9882, 0.9062, 0.9882, 0.875, 0.9941, 0.9062, 0.9941, 0.9062, 0.9882, 0.875, 0.9882, 0.8438, 0.9941, 0.875, 0.9941, 0.875, 0.9882, 0.8438, 0.9882, 0.8125, 0.9941, 0.8438, 0.9941, 0.8438, 0.9882, 0.8125, 0.9882, 0.7812, 0.9941, 0.8125, 0.9941, 0.8125, 0.9882, 0.7812, 0.9882, 0.75, 0.9941, 0.7812, 0.9941, 0.7812, 0.9882, 0.75, 0.9882, 0.7188, 0.9941, 0.75, 0.9941, 0.75, 0.9882, 0.7188, 0.9882, 0.6875, 0.9941, 0.7188, 0.9941, 0.7188, 0.9882, 0.6875, 0.9882, 0.6562, 0.9941, 0.6875, 0.9941, 0.6875, 0.9882, 0.6562, 0.9882, 0.625, 0.9941, 0.6562, 0.9941, 0.6562, 0.9882, 0.625, 0.9882, 0.5938, 0.9941, 0.625, 0.9941, 0.625, 0.9882, 0.5938, 0.9882, 0.5625, 0.9941, 0.5938, 0.9941, 0.5938, 0.9882, 0.5625, 0.9882, 0.5, 0.9941, 0.5312, 0.9941, 0.5312, 0.9882, 0.5, 0.9882, 0.5312, 0.9941, 0.5625, 0.9941, 0.5625, 0.9882, 0.5312, 0.9882, 0.4688, 0.9882, 0.5, 0.9882, 0.5, 0.9824, 0.4688, 0.9824, 0.4375, 0.9882, 0.4688, 0.9882, 0.4688, 0.9824, 0.4375, 0.9824, 0.4062, 0.9882, 0.4375, 0.9882, 0.4375, 0.9824, 0.4063, 0.9824, 0.375, 0.9882, 0.4062, 0.9882, 0.4063, 0.9824, 0.375, 0.9824, 0.3438, 0.9882, 0.375, 0.9882, 0.375, 0.9824, 0.3438, 0.9824, 0.3125, 0.9882, 0.3438, 0.9882, 0.3438, 0.9824, 0.3125, 0.9824, 0.2812, 0.9882, 0.3125, 0.9882, 0.3125, 0.9824, 0.2813, 0.9824, 0.25, 0.9882, 0.2812, 0.9882, 0.2813, 0.9824, 0.25, 0.9824, 0.2188, 0.9882, 0.25, 0.9882, 0.25, 0.9824, 0.2187, 0.9824, 0.1875, 0.9882, 0.2188, 0.9882, 0.2187, 0.9824, 0.1875, 0.9824, 0.1562, 0.9882, 0.1875, 0.9882, 0.1875, 0.9824, 0.1562, 0.9824, 0.125, 0.9882, 0.1562, 0.9882, 0.1562, 0.9824, 0.125, 0.9824, 0.09375, 0.9882, 0.125, 0.9882, 0.125, 0.9824, 0.09375, 0.9824, 0.0625, 0.9882, 0.09375, 0.9882, 0.09375, 0.9824, 0.0625, 0.9824, 0.03125, 0.9882, 0.0625, 0.9882, 0.0625, 0.9824, 0.03125, 0.9824, 0.0, 0.9882, 0.03125, 0.9882, 0.03125, 0.9824, 0.0, 0.9824, 0.9688, 0.9882, 1.0, 0.9882, 1.0, 0.9824, 0.9687, 0.9824, 0.9375, 0.9882, 0.9688, 0.9882, 0.9687, 0.9824, 0.9375, 0.9824, 0.9062, 0.9882, 0.9375, 0.9882, 0.9375, 0.9824, 0.9062, 0.9824, 0.875, 0.9882, 0.9062, 0.9882, 0.9062, 0.9824, 0.875, 0.9824, 0.8438, 0.9882, 0.875, 0.9882, 0.875, 0.9824, 0.8438, 0.9824, 0.8125, 0.9882, 0.8438, 0.9882, 0.8438, 0.9824, 0.8125, 0.9824, 0.7812, 0.9882, 0.8125, 0.9882, 0.8125, 0.9824, 0.7812, 0.9824, 0.75, 0.9882, 0.7812, 0.9882, 0.7812, 0.9824, 0.75, 0.9824, 0.7188, 0.9882, 0.75, 0.9882, 0.75, 0.9824, 0.7188, 0.9824, 0.6875, 0.9882, 0.7188, 0.9882, 0.7188, 0.9824, 0.6875, 0.9824, 0.6562, 0.9882, 0.6875, 0.9882, 0.6875, 0.9824, 0.6562, 0.9824, 0.625, 0.9882, 0.6562, 0.9882, 0.6562, 0.9824, 0.625, 0.9824, 0.5938, 0.9882, 0.625, 0.9882, 0.625, 0.9824, 0.5938, 0.9824, 0.5625, 0.9882, 0.5938, 0.9882, 0.5938, 0.9824, 0.5625, 0.9824, 0.5, 0.9882, 0.5312, 0.9882, 0.5312, 0.9824, 0.5, 0.9824, 0.5312, 0.9882, 0.5625, 0.9882, 0.5625, 0.9824, 0.5312, 0.9824, 0.5312, 1.0, 0.5625, 1.0, 0.5625, 0.9941, 0.5312, 0.9941, 0.5, 1.0, 0.5312, 1.0, 0.5312, 0.9941, 0.5, 0.9941, 0.5625, 1.0, 0.5938, 1.0, 0.5938, 0.9941, 0.5625, 0.9941, 0.5938, 1.0, 0.625, 1.0, 0.625, 0.9941, 0.5938, 0.9941, 0.625, 1.0, 0.6562, 1.0, 0.6562, 0.9941, 0.625, 0.9941, 0.6562, 1.0, 0.6875, 1.0, 0.6875, 0.9941, 0.6562, 0.9941, 0.6875, 1.0, 0.7188, 1.0, 0.7188, 0.9941, 0.6875, 0.9941, 0.7188, 1.0, 0.75, 1.0, 0.75, 0.9941, 0.7188, 0.9941, 0.75, 1.0, 0.7812, 1.0, 0.7812, 0.9941, 0.75, 0.9941, 0.7812, 1.0, 0.8125, 1.0, 0.8125, 0.9941, 0.7812, 0.9941, 0.8125, 1.0, 0.8438, 1.0, 0.8438, 0.9941, 0.8125, 0.9941, 0.8438, 1.0, 0.875, 1.0, 0.875, 0.9941, 0.8438, 0.9941, 0.875, 1.0, 0.9062, 1.0, 0.9062, 0.9941, 0.875, 0.9941, 0.9062, 1.0, 0.9375, 1.0, 0.9375, 0.9941, 0.9062, 0.9941, 0.9375, 1.0, 0.9688, 1.0, 0.9688, 0.9941, 0.9375, 0.9941, 0.9688, 1.0, 1.0, 1.0, 1.0, 0.9941, 0.9688, 0.9941, 0.0, 1.0, 0.03125, 1.0, 0.03125, 0.9941, 0.0, 0.9941, 0.03125, 1.0, 0.0625, 1.0, 0.0625, 0.9941, 0.03125, 0.9941, 0.0625, 1.0, 0.09375, 1.0, 0.09375, 0.9941, 0.0625, 0.9941, 0.09375, 1.0, 0.125, 1.0, 0.125, 0.9941, 0.09375, 0.9941, 0.125, 1.0, 0.1562, 1.0, 0.1562, 0.9941, 0.125, 0.9941, 0.1562, 1.0, 0.1875, 1.0, 0.1875, 0.9941, 0.1562, 0.9941, 0.1875, 1.0, 0.2188, 1.0, 0.2188, 0.9941, 0.1875, 0.9941, 0.2188, 1.0, 0.25, 1.0, 0.25, 0.9941, 0.2188, 0.9941, 0.25, 1.0, 0.2812, 1.0, 0.2812, 0.9941, 0.25, 0.9941, 0.2812, 1.0, 0.3125, 1.0, 0.3125, 0.9941, 0.2812, 0.9941, 0.3125, 1.0, 0.3438, 1.0, 0.3438, 0.9941, 0.3125, 0.9941, 0.3438, 1.0, 0.375, 1.0, 0.375, 0.9941, 0.3438, 0.9941, 0.375, 1.0, 0.4062, 1.0, 0.4062, 0.9941, 0.375, 0.9941, 0.4062, 1.0, 0.4375, 1.0, 0.4375, 0.9941, 0.4062, 0.9941, 0.4375, 1.0, 0.4688, 1.0, 0.4688, 0.9941, 0.4375, 0.9941, 0.4688, 1.0, 0.5, 1.0, 0.5, 0.9941, 0.4688, 0.9941])
me_cylinder_003.use_remesh_fix_poles = True
me_cylinder_003.use_remesh_preserve_attributes = False
me_cylinder_003.update()

# ---- objects
ob_cylinder = bpy.data.objects.new('Cylinder', me_cylinder_003)

# ---- transforms, parenting, visibility, modifiers, constraints
ob_cylinder.location = (0.0, 0.0, 5.479)
ob_cylinder.scale = (1.0, 1.0, 5.482)

# ---- collection membership
scene.collection.objects.link(ob_cylinder)

# ---- scene / render settings (as saved in the file)
scene.frame_start = 1; scene.frame_end = 250; scene.frame_set(32)
scene.render.engine = 'BLENDER_EEVEE_NEXT'
scene.cycles.use_denoising = False
scene.cycles.samples = 128
scene.cycles.sampling_pattern = 'TABULATED_SOBOL'
scene.cycles.use_adaptive_sampling = False
scene.cycles.use_light_tree = False
scene.view_settings.view_transform = 'Filmic'
bpy.context.view_layer.update()

# ---- added for rendering (the .blend has no active camera and no usable light): camera, sun
cam_auto = bpy.data.cameras.new('AutoCamera')
cam_auto.lens = 50.0
cam_auto.sensor_width = 36.0
cam_auto.clip_end = 1000.0
ob_auto_camera = bpy.data.objects.new('AutoCamera', cam_auto)
scene.collection.objects.link(ob_auto_camera)
ob_auto_camera.location = (10.5557, -12.6668, 13.9681)
ob_auto_camera.rotation_euler = (1.09748, -7.21219e-08, 0.694738)
scene.camera = ob_auto_camera
light_auto_sun = bpy.data.lights.new('AutoSun', 'SUN')
light_auto_sun.energy = 3.0
light_auto_sun.angle = 0.0523599
ob_auto_sun = bpy.data.objects.new('AutoSun', light_auto_sun)
scene.collection.objects.link(ob_auto_sun)
ob_auto_sun.rotation_euler = (0.872665, 0.174533, 0.523599)
bpy.context.view_layer.update()

